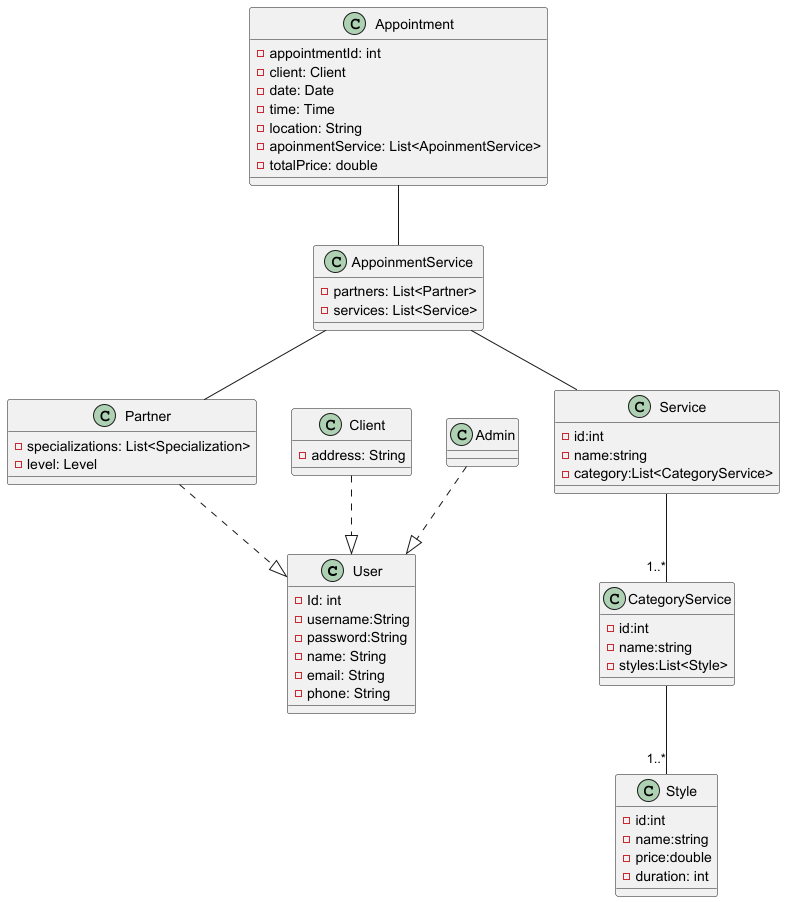

The diagram above was rendered by PlantUML. Its source (embedded in the PNG):
@startuml

class User {
    -Id: int
    -username:String
    -password:String
    -name: String
    -email: String
    -phone: String
}

class Partner {
    -specializations: List<Specialization>
    -level: Level
}
class Client {
    -address: String
}
class Admin {
}

class Service{
    -id:int
    -name:string
    -category:List<CategoryService>
}

class CategoryService{
    -id:int
    -name:string
    -styles:List<Style>
}
class Style{
    -id:int
    -name:string
    -price:double
    -duration: int
}

class Appointment {
    -appointmentId: int
    -client: Client
    -date: Date
    -time: Time
    -location: String
    -apoinmentService: List<ApoinmentService>
    -totalPrice: double
}

class AppoinmentService{
    -partners: List<Partner>
    -services: List<Service>
}

'enum HairCut {
'    TAPER
'    BUZZ_CUT
'    MULLET
'    FRENCH_CROP
'}
'
'enum BeardCut {
'    FULL_BEARD
'    GOATEE
'    MOUSTACHE
'    THREE_DAY_BEARD
'}
'
'enum HairDye {
'    ROOTS
'    HIGHLIGHTS
'    FULL_COLOR
'    BALAYAGE
'}
'
'enum HairStyle {
'    STRAIGHT
'    CURLY
'    WAVY
'    BUN
'}
'
'enum NailPolish {
'    NORMAL
'    SEMI_PERMANENT
'    GEL
'}
'
'enum NailLength {
'    SHORT
'    MEDIUM
'    LONG
'}
'
'enum MakeupType {
'    EVERYDAY
'    NIGHT
'    BRIDE
'    FANTASY
'}


'====Relationships===='
Service -- "1..*" CategoryService
CategoryService -- "1..*" Style

Partner ..|> User
Client ..|> User
Admin ..|> User

Appointment -- AppoinmentService
AppoinmentService -- Service
AppoinmentService -- Partner


@enduml